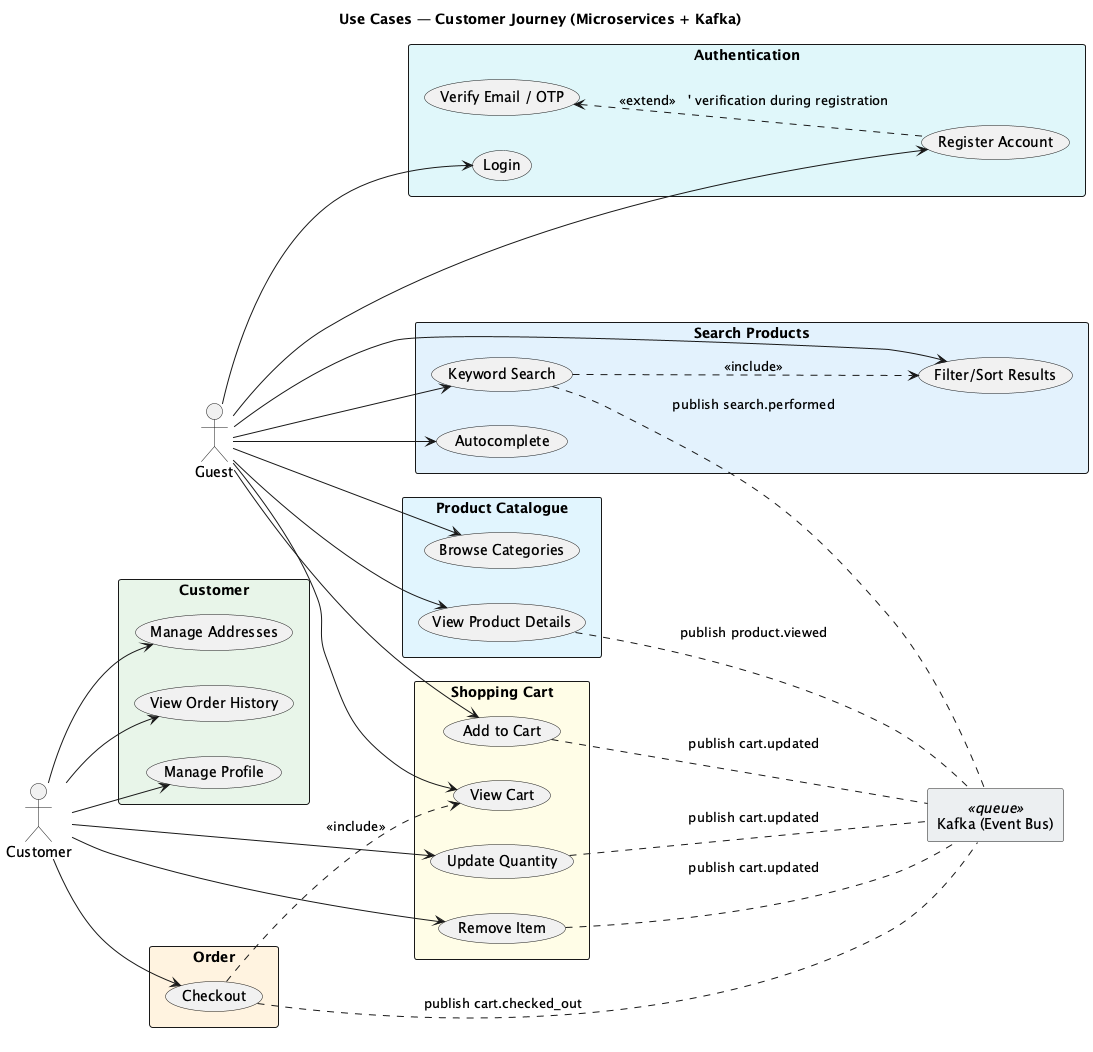

The diagram above was rendered by PlantUML. Its source (embedded in the PNG):
@startuml
title Use Cases — Customer Journey (Microservices + Kafka)
left to right direction
skinparam packageStyle rectangle

actor Guest     as ACT_G
actor Customer  as ACT_C

' Edge
rectangle "Kafka (Event Bus)" as KAFKA <<queue>> #ECEFF1

package "Authentication" #E0F7FA {
  usecase "Register Account" as UC_REG
  usecase "Login" as UC_LOGIN
  usecase "Verify Email / OTP" as UC_VERIFY
}

package "Customer" #E8F5E9 {
  usecase "Manage Profile" as UC_PROFILE
  usecase "Manage Addresses" as UC_ADDR
  usecase "View Order History" as UC_HISTORY
}

package "Product Catalogue" #E1F5FE {
  usecase "Browse Categories" as UC_BROWSE
  usecase "View Product Details" as UC_PDETAIL
}

package "Search Products" #E3F2FD {
  usecase "Keyword Search" as UC_SEARCH
  usecase "Filter/Sort Results" as UC_FILTER
  usecase "Autocomplete" as UC_AC
}

package "Shopping Cart" #FFFDE7 {
  usecase "Add to Cart" as UC_ADD
  usecase "Update Quantity" as UC_QTY
  usecase "Remove Item" as UC_REMOVE
  usecase "View Cart" as UC_VIEWCART
}

package "Order" #FFF3E0 {
  usecase "Checkout" as UC_CHECKOUT
}

' Actor → use cases
ACT_G --> UC_BROWSE
ACT_G --> UC_PDETAIL
ACT_G --> UC_SEARCH
ACT_G --> UC_FILTER
ACT_G --> UC_AC
ACT_G --> UC_ADD
ACT_G --> UC_VIEWCART
ACT_G --> UC_REG
ACT_G --> UC_LOGIN

ACT_C --> UC_PROFILE
ACT_C --> UC_ADDR
ACT_C --> UC_HISTORY
ACT_C --> UC_QTY
ACT_C --> UC_REMOVE
ACT_C --> UC_CHECKOUT

' Includes / extends inside the journey
UC_SEARCH ..> UC_FILTER : <<include>>
UC_CHECKOUT ..> UC_VIEWCART : <<include>>
UC_VERIFY <.. UC_REG : <<extend>>   ' verification during registration

' Kafka event hints (publish)
UC_PDETAIL .. KAFKA : publish product.viewed
UC_SEARCH  .. KAFKA : publish search.performed
UC_ADD     .. KAFKA : publish cart.updated
UC_QTY     .. KAFKA : publish cart.updated
UC_REMOVE  .. KAFKA : publish cart.updated
UC_CHECKOUT .. KAFKA : publish cart.checked_out
@enduml